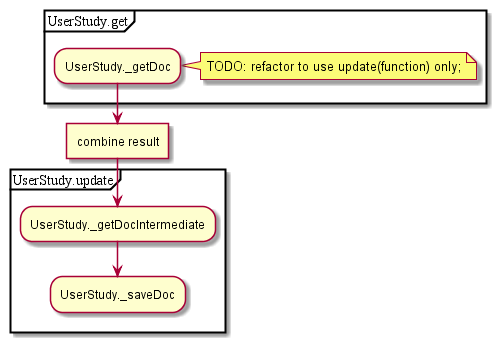

The diagram above was rendered by PlantUML. Its source (embedded in the PNG):
@startuml
partition UserStudy.get {
:UserStudy._getDoc;
}
note right: TODO: refactor to use update(function) only;
:combine result]
partition UserStudy.update {
:UserStudy._getDocIntermediate;
:UserStudy._saveDoc;
}
@enduml